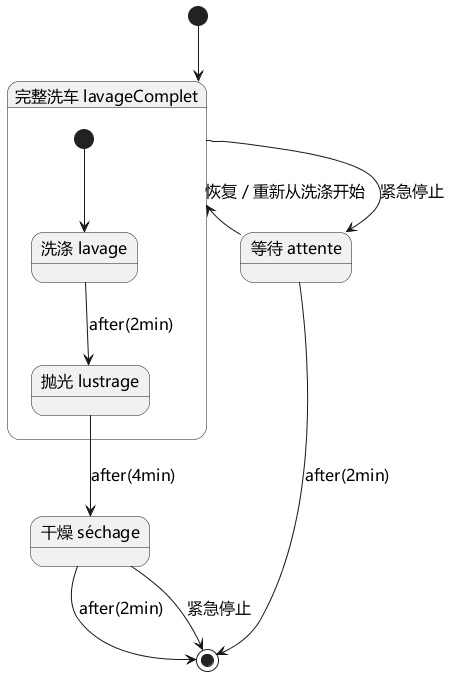

The diagram above was rendered by PlantUML. Its source (embedded in the PNG):
@startuml
skinparam defaultFontName Microsoft YaHei
skinparam defaultFontSize 16
skinparam shadowing false
skinparam classAttributeIconSize 0
skinparam backgroundColor white
state "完整洗车 lavageComplet" as Full {
 state "洗涤 lavage" as Washing
 state "抛光 lustrage" as Polish
 [*] --> Washing
 Washing --> Polish : after(2min)
}
state "干燥 séchage" as Dry
state "等待 attente" as Wait
[*] --> Full
Polish --> Dry : after(4min)
Full --> Wait : 紧急停止
Wait --> Full : 恢复 / 重新从洗涤开始
Wait --> [*] : after(2min)
Dry --> [*] : after(2min)
Dry --> [*] : 紧急停止
@enduml